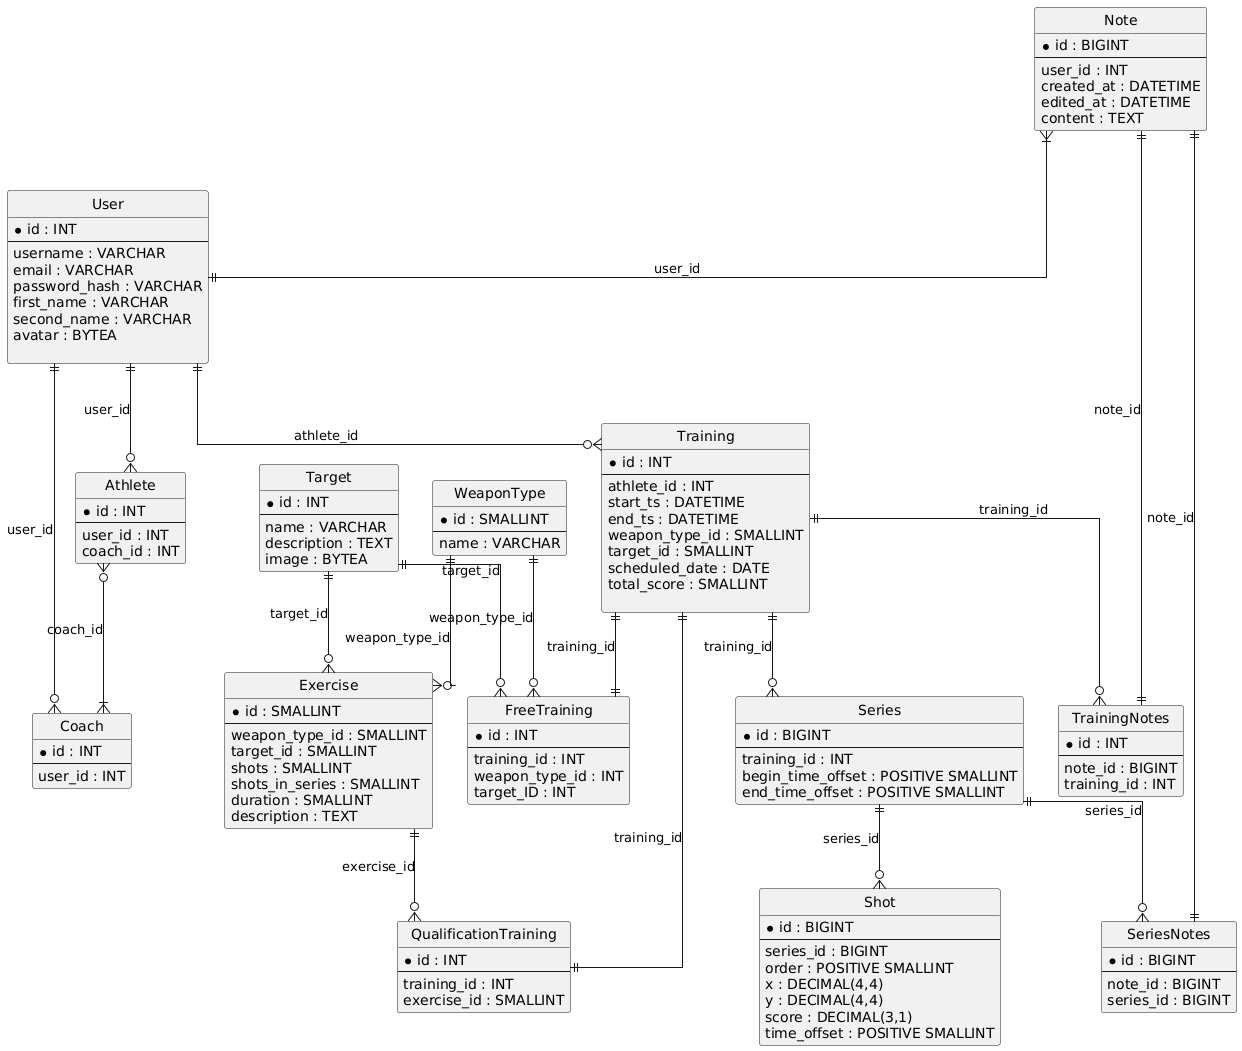

The diagram above was rendered by PlantUML. Its source (embedded in the PNG):
@startuml
hide circle
skinparam linetype ortho
skinparam shadowing false
skinparam style strictuml



    entity Shot {
    * id : BIGINT
    --
        series_id : BIGINT
        order : POSITIVE SMALLINT
        x : DECIMAL(4,4)
        y : DECIMAL(4,4)
        score : DECIMAL(3,1)
        time_offset : POSITIVE SMALLINT
    }

    entity Series {
        * id : BIGINT
        --
        training_id : INT
        begin_time_offset : POSITIVE SMALLINT
        end_time_offset : POSITIVE SMALLINT
    }

    entity Training {
        * id : INT
        --
        athlete_id : INT
        start_ts : DATETIME
        end_ts : DATETIME
        weapon_type_id : SMALLINT
        target_id : SMALLINT
        scheduled_date : DATE
        total_score : SMALLINT

    }


        entity QualificationTraining {
            * id : INT
            --
            training_id : INT
            exercise_id : SMALLINT
        }

        entity FreeTraining {
            * id : INT
            --
            training_id : INT
            weapon_type_id : INT
            target_ID : INT
        }





    entity Note {
    * id : BIGINT
    --
    user_id : INT
    created_at : DATETIME
    edited_at : DATETIME
    content : TEXT
    }

    entity TrainingNotes {
        * id : INT
        --
        note_id : BIGINT
        training_id : INT
    }

    entity SeriesNotes {
        * id : BIGINT
        --
        note_id : BIGINT
        series_id : BIGINT
    }


together {
    entity User {
        * id : INT
        --
        username : VARCHAR
        email : VARCHAR
        password_hash : VARCHAR
        first_name : VARCHAR
        second_name : VARCHAR
        avatar : BYTEA

    }

    entity Coach {
        * id : INT
        --
        user_id : INT
    }

    entity Athlete {
        * id : INT
        --
        user_id : INT
        coach_id : INT
    }

}







    entity WeaponType {
    * id : SMALLINT
    --
    name : VARCHAR
    }   

    entity Target {
    * id : INT
    --
        name : VARCHAR
        description : TEXT
        image : BYTEA
    }

    entity Exercise {
    * id : SMALLINT
    --
        weapon_type_id : SMALLINT
        target_id : SMALLINT
        shots : SMALLINT
        shots_in_series : SMALLINT
        duration : SMALLINT
        description : TEXT
    }










' связи
Training ||--o{ Series            : training_id
Series ||--o{ Shot  : series_id
User             ||--o{ Training : athlete_id

WeaponType       ||--o{ FreeTraining : weapon_type_id
Target           ||--o{ FreeTraining : target_id
Training         ||--|| FreeTraining : training_id

Exercise         ||--o{ QualificationTraining    : exercise_id
Training         ||--|| QualificationTraining    : training_id


User             ||--o{ Coach     : user_id
User             ||--o{ Athlete     : user_id
Athlete             }o--|{ Coach     : coach_id



WeaponType     ||--o{ Exercise         : weapon_type_id
Target     ||--o{ Exercise         : target_id


Note             }|--|| User      : user_id


Note             ||--|| SeriesNotes      : note_id
Series             ||--o{ SeriesNotes      : series_id

Note             ||--|| TrainingNotes      : note_id
Training         ||--o{ TrainingNotes      : training_id
@enduml